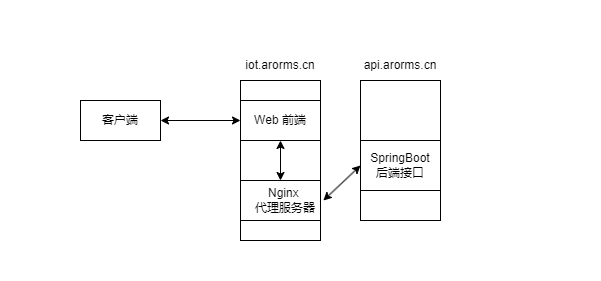

The diagram above was exported from draw.io. Its source (the exported page's mxGraphModel, read from the mxfile embedded in the PNG):
<mxGraphModel dx="1066" dy="733" grid="1" gridSize="10" guides="1" tooltips="1" connect="1" arrows="1" fold="1" page="1" pageScale="1" pageWidth="827" pageHeight="1169" math="0" shadow="0">
  <root>
    <mxCell id="0" />
    <mxCell id="1" parent="0" />
    <mxCell id="T_YCSX0NKdmQr3dBCnIf-1" value="" style="rounded=0;whiteSpace=wrap;html=1;strokeColor=#FFFFFF;" vertex="1" parent="1">
      <mxGeometry x="80" y="160" width="600" height="280" as="geometry" />
    </mxCell>
    <mxCell id="XG3Iw5JMswazBg0VG9mk-1" value="" style="rounded=0;whiteSpace=wrap;html=1;" parent="1" vertex="1">
      <mxGeometry x="160" y="260" width="80" height="40" as="geometry" />
    </mxCell>
    <mxCell id="XG3Iw5JMswazBg0VG9mk-2" value="客户端" style="text;html=1;align=center;verticalAlign=middle;whiteSpace=wrap;rounded=0;" parent="1" vertex="1">
      <mxGeometry x="170" y="265" width="60" height="30" as="geometry" />
    </mxCell>
    <mxCell id="XG3Iw5JMswazBg0VG9mk-3" value="" style="rounded=0;whiteSpace=wrap;html=1;" parent="1" vertex="1">
      <mxGeometry x="320" y="240" width="80" height="160" as="geometry" />
    </mxCell>
    <mxCell id="XG3Iw5JMswazBg0VG9mk-4" value="iot.arorms.cn" style="text;html=1;align=center;verticalAlign=middle;whiteSpace=wrap;rounded=0;" parent="1" vertex="1">
      <mxGeometry x="330" y="210" width="60" height="30" as="geometry" />
    </mxCell>
    <mxCell id="XG3Iw5JMswazBg0VG9mk-5" value="" style="rounded=0;whiteSpace=wrap;html=1;" parent="1" vertex="1">
      <mxGeometry x="320" y="260" width="80" height="40" as="geometry" />
    </mxCell>
    <mxCell id="XG3Iw5JMswazBg0VG9mk-6" value="Web 前端" style="text;html=1;align=center;verticalAlign=middle;whiteSpace=wrap;rounded=0;" parent="1" vertex="1">
      <mxGeometry x="330" y="265" width="60" height="30" as="geometry" />
    </mxCell>
    <mxCell id="XG3Iw5JMswazBg0VG9mk-7" value="" style="rounded=0;whiteSpace=wrap;html=1;" parent="1" vertex="1">
      <mxGeometry x="320" y="340" width="80" height="40" as="geometry" />
    </mxCell>
    <mxCell id="XG3Iw5JMswazBg0VG9mk-8" value="Nginx&amp;nbsp;&lt;div&gt;代理服务器&lt;/div&gt;" style="text;html=1;align=center;verticalAlign=middle;whiteSpace=wrap;rounded=0;" parent="1" vertex="1">
      <mxGeometry x="330" y="345" width="70" height="30" as="geometry" />
    </mxCell>
    <mxCell id="XG3Iw5JMswazBg0VG9mk-9" value="" style="rounded=0;whiteSpace=wrap;html=1;" parent="1" vertex="1">
      <mxGeometry x="440" y="240" width="80" height="140" as="geometry" />
    </mxCell>
    <mxCell id="XG3Iw5JMswazBg0VG9mk-10" value="api.arorms.cn" style="text;html=1;align=center;verticalAlign=middle;whiteSpace=wrap;rounded=0;" parent="1" vertex="1">
      <mxGeometry x="450" y="210" width="60" height="30" as="geometry" />
    </mxCell>
    <mxCell id="XG3Iw5JMswazBg0VG9mk-11" value="" style="rounded=0;whiteSpace=wrap;html=1;" parent="1" vertex="1">
      <mxGeometry x="440" y="300" width="80" height="50" as="geometry" />
    </mxCell>
    <mxCell id="XG3Iw5JMswazBg0VG9mk-12" value="SpringBoot&lt;div&gt;后端接口&lt;/div&gt;" style="text;html=1;align=center;verticalAlign=middle;whiteSpace=wrap;rounded=0;" parent="1" vertex="1">
      <mxGeometry x="450" y="310" width="60" height="30" as="geometry" />
    </mxCell>
    <mxCell id="XG3Iw5JMswazBg0VG9mk-13" value="" style="endArrow=classic;startArrow=classic;html=1;rounded=0;exitX=0.5;exitY=0;exitDx=0;exitDy=0;" parent="1" source="XG3Iw5JMswazBg0VG9mk-7" edge="1">
      <mxGeometry width="50" height="50" relative="1" as="geometry">
        <mxPoint x="390" y="400" as="sourcePoint" />
        <mxPoint x="360" y="300" as="targetPoint" />
      </mxGeometry>
    </mxCell>
    <mxCell id="XG3Iw5JMswazBg0VG9mk-14" value="" style="endArrow=classic;startArrow=classic;html=1;rounded=0;exitX=1.036;exitY=0.5;exitDx=0;exitDy=0;exitPerimeter=0;entryX=0;entryY=0.5;entryDx=0;entryDy=0;" parent="1" source="XG3Iw5JMswazBg0VG9mk-7" target="XG3Iw5JMswazBg0VG9mk-11" edge="1">
      <mxGeometry width="50" height="50" relative="1" as="geometry">
        <mxPoint x="390" y="360" as="sourcePoint" />
        <mxPoint x="440" y="310" as="targetPoint" />
      </mxGeometry>
    </mxCell>
    <mxCell id="XG3Iw5JMswazBg0VG9mk-15" value="" style="endArrow=classic;startArrow=classic;html=1;rounded=0;entryX=0;entryY=0.5;entryDx=0;entryDy=0;exitX=1;exitY=0.5;exitDx=0;exitDy=0;" parent="1" source="XG3Iw5JMswazBg0VG9mk-1" target="XG3Iw5JMswazBg0VG9mk-5" edge="1">
      <mxGeometry width="50" height="50" relative="1" as="geometry">
        <mxPoint x="240" y="380" as="sourcePoint" />
        <mxPoint x="290" y="330" as="targetPoint" />
      </mxGeometry>
    </mxCell>
  </root>
</mxGraphModel>